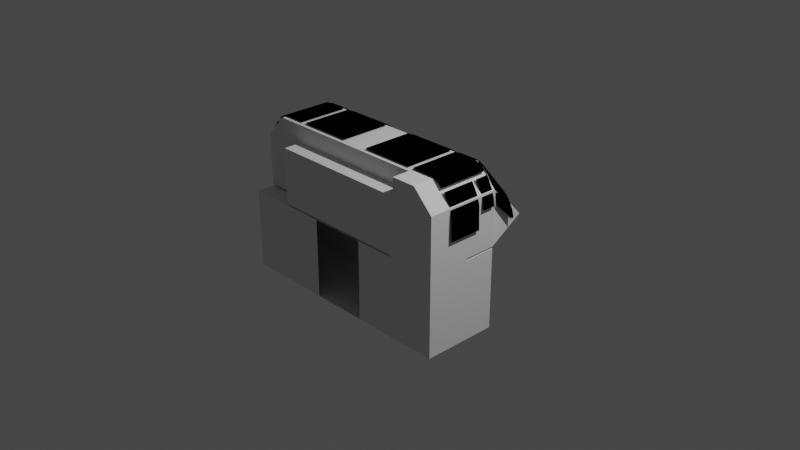 # Source: AirlockModule.blend  (saved by Blender 3.1.7; exported with 4.5.12 LTS)
import bpy
from mathutils import Matrix  # noqa: F401  (used for matrix-valued properties, if any)

bpy.ops.wm.read_factory_settings(use_empty=True)
scene = bpy.context.scene
scene.name = 'Scene'

# ---- collections
col_collection = bpy.data.collections.new('Collection'); scene.collection.children.link(col_collection)
col_collider_collider = bpy.data.collections.new('collider:collider')  # instanced only; not linked into the scene
col_collider_collider_002 = bpy.data.collections.new('collider:collider.002')  # instanced only; not linked into the scene

# ---- images (referenced by path relative to the original .blend; pixels are not part of the script)
import os
ASSET_DIR = os.environ.get("B2B_ASSET_DIR", "")  # directory of the original .blend (textures are referenced by path, not embedded)
HERE = os.path.dirname(os.path.abspath(__file__))  # packed textures are extracted next to this script under _unpacked/

def load_image(name, relpath, width, height, colorspace="sRGB"):
    """Load a texture the original file referenced (path relative to the .blend, or extracted next to this script)."""
    p = next((c for c in (os.path.join(HERE, relpath), os.path.join(ASSET_DIR, relpath)) if relpath and os.path.exists(c)), "")
    if p:
        img = bpy.data.images.load(p, check_existing=True)
        img.name = name
    else:  # same state as the original file: an image datablock whose file is absent (Cycles renders it pink)
        img = bpy.data.images.new(name, width, height)
        img.source = "FILE"
        img.filepath = "//" + (relpath or name)
    img.colorspace_settings.name = colorspace
    return img
img_bison3space = load_image('Bison3Space', 'Bison3Space.dds', 1024, 1024, 'sRGB')

# ---- materials (node trees are filled in below, after node groups)
mat_windowtransparent = bpy.data.materials.new('WindowTransparent')
mat_windowtransparent.use_transparent_shadow = False
mat_bison3space = bpy.data.materials.new('Bison3Space')
mat_bison3space.use_transparent_shadow = False

# ---- node groups
ng_color4 = bpy.data.node_groups.new('Color4', 'ShaderNodeTree')
_s = ng_color4.interface.new_socket(name='Color', in_out='OUTPUT', socket_type='NodeSocketColor')
_s = ng_color4.interface.new_socket(name='Alpha', in_out='OUTPUT', socket_type='NodeSocketFloat')
_s = ng_color4.interface.new_socket(name='Color', in_out='INPUT', socket_type='NodeSocketColor')
_s = ng_color4.interface.new_socket(name='Alpha', in_out='INPUT', socket_type='NodeSocketFloat')
_s.min_value = 1.0
_N = ng_color4.nodes; _L = ng_color4.links
n0 = _N.new('NodeGroupInput'); n0.name = 'Group Input'; n0.location = (-403, 18)
n1 = _N.new('NodeGroupOutput'); n1.name = 'Group Output'; n1.location = (154, 24)
_L.new(n0.outputs[1], n1.inputs[1])
_L.new(n0.outputs[0], n1.inputs[0])
n1.is_active_output = True
ng_maincolor = bpy.data.node_groups.new('MainColor', 'ShaderNodeTree')
_s = ng_maincolor.interface.new_socket(name='Color', in_out='OUTPUT', socket_type='NodeSocketColor')
_s = ng_maincolor.interface.new_socket(name='Alpha', in_out='OUTPUT', socket_type='NodeSocketFloat')
_s = ng_maincolor.interface.new_socket(name='VColor', in_out='INPUT', socket_type='NodeSocketColor')
_s = ng_maincolor.interface.new_socket(name='VAlpha', in_out='INPUT', socket_type='NodeSocketFloat')
_s.min_value = 1e+04
_s = ng_maincolor.interface.new_socket(name='CColor', in_out='INPUT', socket_type='NodeSocketColor')
_s = ng_maincolor.interface.new_socket(name='CAlpha', in_out='INPUT', socket_type='NodeSocketFloat')
_s.min_value = 1.0
_s = ng_maincolor.interface.new_socket(name='TColor', in_out='INPUT', socket_type='NodeSocketColor')
_s = ng_maincolor.interface.new_socket(name='TAlpha', in_out='INPUT', socket_type='NodeSocketFloat')
_s.min_value = 1.0
_N = ng_maincolor.nodes; _L = ng_maincolor.links
n0 = _N.new('NodeGroupInput'); n0.name = 'Group Input'; n0.location = (-284, 35)
n1 = _N.new('NodeGroupOutput'); n1.name = 'Group Output'; n1.location = (332, -19)
n2 = _N.new('ShaderNodeMix'); n2.name = 'VC*CC*TC'; n2.location = (127, -33)
n2.label = 'VC*CC*TC'
n2.hide = True
n2.data_type = 'RGBA'
n2.blend_type = 'MULTIPLY'
n2.inputs[0].default_value = 1.0
n3 = _N.new('ShaderNodeMix'); n3.name = 'VC*CC'; n3.location = (-44, 33)
n3.label = 'VC*CC'
n3.hide = True
n3.data_type = 'RGBA'
n3.blend_type = 'MULTIPLY'
n3.inputs[0].default_value = 1.0
n4 = _N.new('ShaderNodeMath'); n4.name = 'VA*CA'; n4.location = (-59, -19)
n4.label = 'VA*CA'
n4.hide = True
n4.operation = 'MULTIPLY'
n4.inputs[2].default_value = 0.0
n5 = _N.new('ShaderNodeMath'); n5.name = 'VA*CA*TA'; n5.location = (130, -79)
n5.label = 'VA*CA*TA'
n5.hide = True
n5.operation = 'MULTIPLY'
n5.inputs[2].default_value = 0.0
_L.new(n0.outputs[2], n3.inputs[7])
_L.new(n0.outputs[4], n2.inputs[7])
_L.new(n2.outputs[2], n1.inputs[0])
_L.new(n3.outputs[2], n2.inputs[6])
_L.new(n0.outputs[0], n3.inputs[6])
_L.new(n0.outputs[1], n4.inputs[0])
_L.new(n0.outputs[3], n4.inputs[1])
_L.new(n4.outputs[0], n5.inputs[0])
_L.new(n0.outputs[5], n5.inputs[1])
_L.new(n5.outputs[0], n1.inputs[1])
n1.is_active_output = True
ng_standardshader = bpy.data.node_groups.new('StandardShader', 'ShaderNodeTree')
_s = ng_standardshader.interface.new_socket(name='BSDF', in_out='OUTPUT', socket_type='NodeSocketShader')
_s = ng_standardshader.interface.new_socket(name='BaseColor', in_out='INPUT', socket_type='NodeSocketColor')
_s = ng_standardshader.interface.new_socket(name='Shininess', in_out='INPUT', socket_type='NodeSocketFloat')
_s.min_value = 1e+04
_s = ng_standardshader.interface.new_socket(name='Gloss', in_out='INPUT', socket_type='NodeSocketFloat')
_s.min_value = 1e+04
_s = ng_standardshader.interface.new_socket(name='Emission', in_out='INPUT', socket_type='NodeSocketColor')
_s = ng_standardshader.interface.new_socket(name='Emission Strength', in_out='INPUT', socket_type='NodeSocketFloat')
_s.min_value = 1e+06
_s = ng_standardshader.interface.new_socket(name='Alpha', in_out='INPUT', socket_type='NodeSocketFloat')
_s.min_value = 1.0
_s = ng_standardshader.interface.new_socket(name='NormalColor', in_out='INPUT', socket_type='NodeSocketColor')
_N = ng_standardshader.nodes; _L = ng_standardshader.links
n0 = _N.new('NodeGroupOutput'); n0.name = 'Group Output'; n0.location = (555, 248)
n1 = _N.new('NodeGroupInput'); n1.name = 'Group Input'; n1.location = (-444, 74)
n2 = _N.new('ShaderNodeNormalMap'); n2.name = 'Normal Map'; n2.location = (-96, -256)
n2.hide = True
n3 = _N.new('ShaderNodeMath'); n3.name = 'Roughness'; n3.location = (-4, -2)
n3.label = 'Roughness'
n3.hide = True
n3.operation = 'SQRT'
n3.inputs[2].default_value = 0.0
n4 = _N.new('ShaderNodeMath'); n4.name = 'SpecularConv'; n4.location = (-120, 39)
n4.label = 'SpecularConv'
n4.hide = True
n4.operation = 'SQRT'
n4.inputs[2].default_value = 0.0
n5 = _N.new('ShaderNodeMath'); n5.name = 'Gloss2Rough'; n5.location = (-176, -1)
n5.label = 'Gloss2Rough'
n5.hide = True
n5.operation = 'SUBTRACT'
n5.inputs[0].default_value = 1.0
n5.inputs[2].default_value = 0.0
n6 = _N.new('ShaderNodeBsdfPrincipled'); n6.name = 'Principled BSDF'; n6.location = (226, 256)
n6.distribution = 'GGX'
n6.subsurface_method = 'BURLEY'
n6.inputs[3].default_value = 1.45
_L.new(n6.outputs[0], n0.inputs[0])
_L.new(n4.outputs[0], n6.inputs[13])
_L.new(n1.outputs[3], n6.inputs[27])
_L.new(n3.outputs[0], n6.inputs[2])
_L.new(n1.outputs[0], n6.inputs[0])
_L.new(n1.outputs[1], n4.inputs[0])
_L.new(n1.outputs[6], n2.inputs[1])
_L.new(n5.outputs[0], n3.inputs[0])
_L.new(n1.outputs[2], n5.inputs[1])
_L.new(n2.outputs[0], n6.inputs[5])
_L.new(n1.outputs[5], n6.inputs[4])
_L.new(n1.outputs[4], n6.inputs[28])
n0.is_active_output = True

# ---- material node trees
mat_bison3space.use_nodes = True; mat_bison3space.node_tree.nodes.clear()
_N = mat_bison3space.node_tree.nodes; _L = mat_bison3space.node_tree.links
n0 = _N.new('ShaderNodeTexImage'); n0.name = '_MainTex'; n0.location = (-131, -187)
n0.label = '_MainTex'
n0.hide = True
n0.image = img_bison3space
n1 = _N.new('ShaderNodeUVMap'); n1.name = 'UV Map'; n1.location = (-345, -213)
n2 = _N.new('ShaderNodeGroup'); n2.name = '_Color'; n2.location = (-34, -148)
n2.label = '_Color'
n2.hide = True
n2.node_tree = ng_color4
n2.inputs[0].default_value = (1.0, 1.0, 1.0, 1.0)
n2.inputs[1].default_value = 1.0
n3 = _N.new('ShaderNodeVertexColor'); n3.name = 'Vertex Color'; n3.location = (-31, -96)
n3.hide = True
n4 = _N.new('ShaderNodeOutputMaterial'); n4.name = 'Material Output'; n4.location = (765, 26)
n5 = _N.new('ShaderNodeGroup'); n5.name = 'Group'; n5.location = (157, 9)
n5.node_tree = ng_maincolor
n6 = _N.new('ShaderNodeGroup'); n6.name = 'StandardShader'; n6.location = (542, -4)
n6.node_tree = ng_standardshader
n6.inputs[1].default_value = 0.0
n6.inputs[2].default_value = 0.0
n6.inputs[3].default_value = (0.0, 0.0, 0.0, 1.0)
n6.inputs[4].default_value = 1.0
n6.inputs[6].default_value = (0.5, 0.5, 1.0, 1.0)
n7 = _N.new('ShaderNodeValue'); n7.name = '_Opacity'; n7.location = (327, -167)
n7.label = '_Opacity'
n7.hide = True
n7.outputs[0].default_value = 1.0
_L.new(n1.outputs[0], n0.inputs[0])
_L.new(n6.outputs[0], n4.inputs[0])
_L.new(n2.outputs[0], n5.inputs[2])
_L.new(n2.outputs[1], n5.inputs[3])
_L.new(n0.outputs[0], n5.inputs[4])
_L.new(n0.outputs[1], n5.inputs[5])
_L.new(n5.outputs[0], n6.inputs[0])
_L.new(n3.outputs[1], n5.inputs[1])
_L.new(n3.outputs[0], n5.inputs[0])
_L.new(n7.outputs[0], n6.inputs[5])
n4.is_active_output = True

# ---- world
world_world = bpy.data.worlds.new('World'); scene.world = world_world
world_world.use_nodes = True; world_world.node_tree.nodes.clear()
_N = world_world.node_tree.nodes; _L = world_world.node_tree.links
n0 = _N.new('ShaderNodeOutputWorld'); n0.name = 'World Output'; n0.location = (300, 300)
n1 = _N.new('ShaderNodeBackground'); n1.name = 'Background'; n1.location = (10, 300)
n1.inputs[0].default_value = (0.05088, 0.05088, 0.05088, 1.0)
_L.new(n1.outputs[0], n0.inputs[0])
n0.is_active_output = True
world_world.color = (0.05088, 0.05088, 0.05088)
world_world.use_sun_shadow = False
world_world.sun_shadow_jitter_overblur = 0.0

# ---- cameras
cam_camera = bpy.data.cameras.new('Camera')
cam_camera.clip_end = 100.0
cam_camera.ortho_scale = 7.314

# ---- lights
light_light = bpy.data.lights.new('Light', 'POINT')
light_light.transmission_factor = 0.0
light_light.energy = 1000.0
light_light.shadow_soft_size = 0.1
light_light.shadow_maximum_resolution = 0.006
light_light.use_absolute_resolution = True

# ---- meshes
me_cube_001 = bpy.data.meshes.new('Cube.001')
me_cube_001.from_pydata([(0.7443, -0.8102, 0.143), (1.267, 2.98e-07, 0.163), (-1.267, 2.98e-07, -0.7161), (-1.267, 2.98e-07, 0.163), (1.267, -0.8102, -0.7161), (1.267, 2.98e-07, -0.7161), (-0.7795, -0.8102, 0.768), (-1.047, 2.98e-07, 0.9615), (-1.267, 2.98e-07, 0.7418), (1.047, -0.8102, 0.9615), (1.267, -0.8102, 0.7418), (1.267, 2.98e-07, 0.7418), (1.047, 2.98e-07, 0.9615), (-1.267, -0.8102, -0.7161), (0.7443, -0.8102, 0.163), (-1.267, -0.8102, 0.143), (-1.267, 2.98e-07, 0.143), (1.267, 2.98e-07, 0.143), (1.267, -0.3513, 0.163), (1.267, -0.3513, 0.143), (0.7443, -0.3513, 0.163), (0.7443, -0.3513, 0.143), (-0.3227, -0.8102, 0.143), (0.2964, -0.8102, 0.143), (-0.3227, -0.8102, -0.7161), (0.2964, -0.8102, -0.7161), (0.9683, 0.7203, 0.163), (-0.9683, 0.7203, 0.163), (-0.8003, 0.7203, 0.2499), (0.8003, 0.7203, 0.2499), (-1.267, -0.6169, 0.7418), (0.779, -0.6169, 0.9615), (-1.267, -0.6169, 0.163), (-0.7795, -0.8102, 0.163), (0.779, -0.8102, 0.9615), (-1.047, -0.6169, 0.9615), (-0.7795, -0.6169, 0.163), (0.779, -0.8102, 0.768), (-0.7795, -0.6169, 0.768), (0.779, -0.6169, 0.768)], [], [(31, 35, 7, 12, 9, 34), (1, 3, 32, 36, 33, 14, 20, 18), (32, 3, 8, 30), (2, 13, 24, 25, 4, 5), (11, 12, 29, 26), (30, 8, 7, 35), (11, 10, 9, 12), (4, 10, 11, 1, 18, 19, 17, 5), (4, 25, 23, 0, 14, 33, 6, 37, 34, 9, 10), (17, 19, 21, 0, 23, 22, 15, 16), (20, 21, 19, 18), (13, 2, 16, 15), (2, 5, 17, 16), (24, 13, 15, 22), (21, 20, 14, 0), (27, 26, 29, 28), (1, 11, 26), (7, 8, 27, 28), (8, 3, 27), (12, 7, 28, 29), (3, 1, 26, 27), (31, 34, 37, 39), (39, 37, 6, 38), (33, 36, 38, 6), (32, 30, 35, 31, 39, 38, 36)])
_uv = me_cube_001.uv_layers.new(name='UVMap')
_uv.uv.foreach_set('vector', [0.75, 0.625, 0.8533, 0.625, 0.8533, 0.5, 0.6467, 0.5, 0.6467, 0.75, 0.75, 0.75, 0.0, 0.0, 0.0, 0.0, 0.0, 0.0, 0.0, 0.0, 0.0, 0.0, 0.0, 0.0, 0.0, 0.0, 0.0, 0.0, 0.4836, 0.125, 0.4836, 0.25, 0.5923, 0.25, 0.5923, 0.125, 0.125, 0.5, 0.125, 0.75, 0.2083, 0.75, 0.2917, 0.75, 0.375, 0.75, 0.375, 0.5, 0.5923, 0.5, 0.6467, 0.5, 0.6467, 0.5, 0.5923, 0.5, 0.5923, 0.125, 0.5923, 0.25, 0.625, 0.25, 0.625, 0.125, 0.5923, 0.5, 0.5923, 0.75, 0.6467, 0.75, 0.6467, 0.5, 0.375, 0.75, 0.5923, 0.75, 0.5923, 0.5, 0.4836, 0.5, 0.4836, 0.625, 0.4293, 0.625, 0.4293, 0.5, 0.375, 0.5, 0.375, 0.75, 0.375, 0.8333, 0.4293, 0.9167, 0.4293, 0.875, 0.4836, 0.875, 0.4836, 1.0, 0.5923, 1.0, 0.6086, 0.9375, 0.625, 0.875, 0.625, 0.7717, 0.5923, 0.75, 0.4293, 0.5, 0.4293, 0.625, 0.4293, 0.625, 0.4293, 0.875, 0.4293, 0.9167, 0.4293, 0.9583, 0.4293, 1.0, 0.4293, 0.25, 0.0, 0.0, 0.4293, 0.625, 0.4293, 0.625, 0.0, 0.0, 0.375, 0.0, 0.375, 0.25, 0.4293, 0.25, 0.4293, 0.0, 0.375, 0.25, 0.375, 0.5, 0.4293, 0.5, 0.4293, 0.25, 0.375, 0.9167, 0.375, 1.0, 0.4293, 1.0, 0.4293, 0.9583, 0.4293, 0.625, 0.0, 0.0, 0.0, 0.0, 0.4293, 0.875, 0.4836, 0.25, 0.5923, 0.5, 0.625, 0.4783, 0.625, 0.2717, 0.4836, 0.5, 0.5923, 0.5, 0.4836, 0.5, 0.625, 0.25, 0.5923, 0.25, 0.5923, 0.25, 0.625, 0.25, 0.5923, 0.25, 0.4836, 0.25, 0.5923, 0.25, 0.6467, 0.5, 0.8533, 0.5, 0.8533, 0.5, 0.6467, 0.5, 0.0, 0.0, 0.0, 0.0, 0.0, 0.0, 0.0, 0.0, 0.75, 0.625, 0.75, 0.75, 0.75, 0.75, 0.75, 0.625, 0.75, 0.625, 0.75, 0.75, 0.8533, 0.75, 0.8533, 0.625, 0.4836, 0.0, 0.4836, 0.125, 0.5923, 0.125, 0.5923, 0.0, 0.4836, 0.125, 0.5923, 0.125, 0.8533, 0.625, 0.75, 0.625, 0.75, 0.625, 0.5923, 0.125, 0.4836, 0.125])
me_cube_001.use_remesh_fix_poles = True
me_cube_001.use_remesh_preserve_attributes = False
me_cube_001.update()
me_convexhull = bpy.data.meshes.new('ConvexHull')
me_convexhull.from_pydata([(-0.151, -0.2883, 0.1719), (-0.151, -0.09512, 0.03633), (-0.151, -0.2883, 0.02891), (-0.151, 0.1267, 0.1719), (0.151, -0.2883, 0.1719), (-0.05895, -0.3098, 0.07116), (0.05895, -0.3098, 0.07116), (-0.05895, -0.3098, 0.02891), (0.151, -0.2883, 0.02891), (0.05895, -0.3098, 0.02891), (0.151, 0.1267, 0.1719), (-0.151, 0.1638, 0.1622), (-0.05895, 0.1632, 0.03723), (0.151, 0.1638, 0.1622), (0.151, -0.09512, 0.03633), (0.05895, 0.1632, 0.03723)], [], [(0, 1, 2), (1, 0, 3), (4, 5, 6), (7, 8, 9), (3, 4, 10), (11, 1, 3), (0, 2, 5), (7, 2, 8), (5, 7, 6), (1, 11, 12), (11, 3, 13), (6, 7, 9), (4, 14, 10), (1, 12, 2), (11, 15, 12), (12, 15, 2), (4, 6, 8), (8, 15, 14), (2, 7, 5), (15, 11, 13), (8, 6, 9), (14, 13, 10), (13, 3, 10), (0, 4, 3), (15, 13, 14), (2, 15, 8), (4, 8, 14), (4, 0, 5)])
me_convexhull.use_remesh_fix_poles = True
me_convexhull.use_remesh_preserve_attributes = False
me_convexhull.update()
me_convexhull_001 = bpy.data.meshes.new('ConvexHull.001')
me_convexhull_001.from_pydata([(0.5249, 0.2466, 0.3185), (-0.5249, 0.1785, 0.3333), (-0.5249, 0.2466, 0.3185), (0.5249, 0.1785, 0.3333), (0.4505, 0.3763, 0.5373), (0.5249, 0.3502, 0.587), (0.5889, 0.3373, 0.5388), (-0.5889, 0.239, 0.559), (-0.5249, 0.2519, 0.6072), (-0.5249, 0.3502, 0.587), (-0.5889, 0.1938, 0.3904), (0.5889, 0.239, 0.559), (0.5249, 0.2519, 0.6072), (0.5889, 0.2921, 0.3703), (0.5889, 0.1938, 0.3904), (-0.5889, 0.2921, 0.3703), (-0.5889, 0.3373, 0.5388), (0.445, 0.3376, 0.3586), (-0.4505, 0.3763, 0.5373), (-0.445, 0.3376, 0.3586)], [], [(0, 1, 2), (1, 0, 3), (4, 5, 6), (7, 8, 9), (1, 7, 10), (7, 1, 11), (8, 11, 12), (13, 11, 14), (11, 1, 3), (15, 7, 16), (17, 18, 4), (11, 5, 12), (7, 9, 16), (7, 15, 10), (0, 2, 17), (3, 0, 14), (2, 1, 10), (15, 19, 2), (5, 9, 12), (18, 5, 4), (9, 8, 12), (0, 13, 14), (13, 17, 6), (11, 3, 14), (5, 11, 6), (2, 19, 17), (9, 5, 18), (0, 17, 13), (11, 13, 6), (17, 4, 6), (18, 19, 16), (17, 19, 18), (9, 18, 16), (19, 15, 16), (8, 7, 11), (15, 2, 10)])
me_convexhull_001.use_remesh_fix_poles = True
me_convexhull_001.use_remesh_preserve_attributes = False
me_convexhull_001.update()
me_windows = bpy.data.meshes.new('Windows')
me_windows.from_pydata([(-2.54, 3.144, 1.296), (-2.928, 1.799, 2.627), (-3.289, 3.144, 1.296), (-2.277, 1.799, 2.627), (-3.111, 1.767, 2.625), (-3.456, 3.114, 1.298), (-3.612, 3.024, 1.3), (-3.278, 1.681, 2.623), (-3.781, 2.876, 1.305), (-3.438, 1.549, 2.618), (-3.919, 2.676, 1.309), (-3.562, 1.381, 2.614), (-4.056, 2.433, 1.313), (-3.678, 1.184, 2.609), (-4.153, 2.159, 1.319), (-3.75, 0.9592, 2.604), (-4.179, 1.884, 1.321), (-3.752, 0.8668, 2.602), (-2.577, 3.171, 1.209), (-3.323, 3.169, -0.6037), (-2.577, 3.171, -0.6037), (-3.323, 3.169, 1.209), (-3.474, 3.145, 1.209), (-3.474, 3.145, -0.6037), (-3.644, 3.044, -0.6037), (-3.644, 3.044, 1.209), (-3.764, 2.936, -0.6039), (-3.764, 2.936, 0.6542), (-3.764, 2.936, 1.209), (-1.662, 3.171, 1.209), (-2.41, 3.171, -0.6037), (-1.662, 3.171, -0.6037), (-2.41, 3.171, 1.209), (-0.8311, 3.171, 1.209), (-0.8311, 3.171, -0.6037), (-0.4988, 3.171, 1.209), (-0.4988, 3.171, -0.6037), (2.41, 3.171, 1.209), (1.662, 3.171, -0.6037), (2.41, 3.171, -0.6037), (1.662, 3.171, 1.209), (0.8311, 3.171, -0.6037), (0.8311, 3.171, 1.209), (0.4988, 3.171, -0.6037), (0.4988, 3.171, 1.209), (1.662, 3.138, 1.293), (2.148, 1.793, 2.625), (1.483, 1.793, 2.625), (2.4, 3.138, 1.293), (0.8311, 3.138, 1.293), (0.7445, 1.793, 2.625), (0.4974, 3.138, 1.293), (0.4598, 1.793, 2.625), (3.323, 3.169, 1.209), (2.577, 3.171, -0.6037), (3.323, 3.169, -0.6037), (2.577, 3.171, 1.209), (3.474, 3.145, 1.209), (3.474, 3.145, -0.6037), (3.644, 3.044, 1.209), (3.644, 3.044, -0.6037), (3.764, 2.936, 1.209), (3.764, 2.936, -0.6039), (-4.066, 2.461, -0.6041), (-4.155, 2.179, 0.5721), (-4.155, 2.179, -0.6041), (-4.066, 2.461, 0.5721), (-3.932, 2.71, -0.6041), (-3.932, 2.71, 0.5721), (-3.833, 2.859, -0.6041), (-3.833, 2.859, 0.5721), (-4.177, 1.872, 0.5721), (-4.177, 1.872, -0.6041), (-4.177, 1.359, 0.5721), (-4.177, 1.359, -0.6041), (3.932, 2.71, -0.6041), (3.833, 2.859, 0.5721), (3.833, 2.859, -0.6041), (3.932, 2.71, 0.5721), (4.066, 2.461, -0.6041), (4.066, 2.461, 0.5721), (4.155, 2.179, -0.6041), (4.155, 2.179, 0.5721), (4.177, 1.872, -0.6041), (4.177, 1.872, 0.5721), (4.177, 1.359, 0.5721), (4.177, 1.359, -0.6041), (3.456, 3.114, 1.298), (2.94, 1.799, 2.627), (3.289, 3.144, 1.296), (3.123, 1.767, 2.625), (3.612, 3.024, 1.3), (3.289, 1.68, 2.622), (3.781, 2.876, 1.305), (3.449, 1.549, 2.617), (3.92, 2.676, 1.309), (3.573, 1.381, 2.614), (4.056, 2.433, 1.313), (3.689, 1.184, 2.609), (4.153, 2.159, 1.319), (3.761, 0.959, 2.603), (4.179, 1.884, 1.321), (3.763, 0.867, 2.602), (2.54, 3.144, 1.296), (2.288, 1.799, 2.627), (-1.662, 3.138, 1.293), (-2.136, 1.793, 2.625), (-2.399, 3.138, 1.293), (-1.472, 1.793, 2.625), (-0.8311, 3.138, 1.293), (-0.7328, 1.793, 2.625), (-0.4969, 3.138, 1.293), (-0.4486, 1.793, 2.625), (-4.156, 2.174, 1.209), (-4.174, 1.933, 0.7362), (-4.156, 2.174, 0.7362), (-4.174, 1.933, 1.209), (-4.067, 2.456, 1.209), (-4.067, 2.456, 0.7362), (-3.934, 2.705, 1.209), (-3.934, 2.705, 0.7362), (-3.834, 2.854, 1.209), (-3.834, 2.854, 0.7362), (3.764, 2.936, -0.6039), (3.764, 2.936, 0.6542), (3.764, 2.936, 1.209), (4.174, 1.933, 1.209), (4.156, 2.174, 0.7362), (4.174, 1.933, 0.7362), (4.156, 2.174, 1.209), (4.067, 2.456, 0.7362), (4.067, 2.456, 1.209), (3.934, 2.705, 0.7362), (3.934, 2.705, 1.209), (3.834, 2.854, 0.7362), (3.834, 2.854, 1.209)], [], [(0, 1, 2), (0, 3, 1), (4, 2, 1), (5, 2, 4), (5, 4, 6), (6, 4, 7), (6, 7, 8), (8, 7, 9), (8, 9, 10), (10, 9, 11), (10, 11, 12), (12, 11, 13), (12, 13, 14), (14, 13, 15), (14, 15, 16), (16, 15, 17), (20, 18, 19), (19, 18, 21), (21, 22, 19), (19, 22, 23), (23, 22, 24), (24, 22, 25), (25, 26, 24), (25, 27, 26), (27, 25, 28), (31, 29, 30), (30, 29, 32), (31, 33, 29), (34, 33, 31), (34, 35, 33), (36, 35, 34), (39, 37, 38), (38, 37, 40), (38, 40, 41), (41, 40, 42), (41, 42, 43), (43, 42, 44), (47, 45, 46), (46, 45, 48), (45, 47, 49), (49, 47, 50), (50, 51, 49), (52, 51, 50), (55, 53, 54), (54, 53, 56), (55, 57, 53), (58, 57, 55), (58, 59, 57), (60, 59, 58), (60, 61, 59), (61, 60, 62), (65, 63, 64), (64, 63, 66), (63, 67, 66), (66, 67, 68), (67, 69, 68), (68, 69, 70), (71, 65, 64), (72, 65, 71), (73, 72, 71), (74, 72, 73), (77, 75, 76), (76, 75, 78), (75, 79, 78), (78, 79, 80), (79, 81, 80), (80, 81, 82), (81, 83, 82), (82, 83, 84), (84, 83, 85), (85, 83, 86), (89, 87, 88), (88, 87, 90), (87, 91, 90), (90, 91, 92), (91, 93, 92), (92, 93, 94), (93, 95, 94), (94, 95, 96), (95, 97, 96), (96, 97, 98), (97, 99, 98), (98, 99, 100), (99, 101, 100), (100, 101, 102), (89, 88, 103), (103, 88, 104), (107, 105, 106), (106, 105, 108), (105, 109, 108), (108, 109, 110), (109, 111, 110), (110, 111, 112), (115, 113, 114), (114, 113, 116), (115, 117, 113), (118, 117, 115), (118, 119, 117), (120, 119, 118), (120, 121, 119), (122, 121, 120), (125, 123, 124), (128, 126, 127), (127, 126, 129), (127, 129, 130), (130, 129, 131), (130, 131, 132), (132, 131, 133), (132, 133, 134), (134, 133, 135)])
_uv = me_windows.uv_layers.new(name='UVMap')
_uv.uv.foreach_set('vector', [0.005126, 0.001673, 0.3626, 0.987, 0.3626, 0.001673, 0.005126, 0.001673, 0.005126, 0.987, 0.3626, 0.987, 0.4465, 0.987, 0.3626, 0.001673, 0.3626, 0.987, 0.4465, 0.001673, 0.3626, 0.001673, 0.4465, 0.987, 0.4465, 0.001673, 0.4465, 0.987, 0.5295, 0.001673, 0.5295, 0.001673, 0.4465, 0.987, 0.5295, 0.987, 0.5295, 0.001673, 0.5295, 0.987, 0.6221, 0.001673, 0.6221, 0.001673, 0.5295, 0.987, 0.6221, 0.987, 0.6221, 0.001673, 0.6221, 0.987, 0.7117, 0.001673, 0.7117, 0.001673, 0.6221, 0.987, 0.7117, 0.987, 0.7117, 0.001673, 0.7117, 0.987, 0.8062, 0.001673, 0.8062, 0.001673, 0.7117, 0.987, 0.8062, 0.987, 0.8062, 0.001673, 0.8062, 0.987, 0.8974, 0.001673, 0.8974, 0.001673, 0.8062, 0.987, 0.8974, 0.987, 0.8974, 0.001673, 0.8974, 0.987, 0.9979, 0.001673, 0.9979, 0.001673, 0.8974, 0.987, 0.9979, 0.987, 0.9985, 0.002107, 0.9985, 0.998, 0.424, 0.002118, 0.424, 0.002118, 0.9985, 0.998, 0.424, 0.998, 0.424, 0.998, 0.3063, 0.998, 0.424, 0.002118, 0.424, 0.002118, 0.3063, 0.998, 0.3063, 0.002108, 0.3063, 0.002108, 0.3063, 0.998, 0.1421, 0.002108, 0.1421, 0.002108, 0.3063, 0.998, 0.1421, 0.998, 0.1421, 0.998, 0.002, 0.002, 0.1421, 0.002108, 0.1421, 0.998, 0.002, 0.6932, 0.002, 0.002, 0.002, 0.6932, 0.1421, 0.998, 0.002, 0.998, 0.3917, 0.002, 0.3917, 0.9964, 0.002, 0.002, 0.002, 0.002, 0.3917, 0.9964, 0.002, 0.9964, 0.3917, 0.002, 0.8248, 0.9964, 0.3917, 0.9964, 0.8248, 0.002, 0.8248, 0.9964, 0.3917, 0.002, 0.8248, 0.002, 0.998, 0.9964, 0.8248, 0.9964, 0.998, 0.002, 0.998, 0.9964, 0.8248, 0.002, 0.002012, 0.002, 0.002, 0.9964, 0.3917, 0.002, 0.3917, 0.002, 0.002, 0.9964, 0.3917, 0.9964, 0.3917, 0.002, 0.3917, 0.9964, 0.8248, 0.002, 0.8248, 0.002, 0.3917, 0.9964, 0.8248, 0.9964, 0.8248, 0.002, 0.8248, 0.9964, 0.998, 0.002, 0.998, 0.002, 0.8248, 0.9964, 0.998, 0.9964, 0.3866, 0.9868, 0.3866, 0.004748, 0.0006078, 0.9868, 0.0006078, 0.9868, 0.3866, 0.004748, 0.0006078, 0.004748, 0.3866, 0.004748, 0.3866, 0.9868, 0.8188, 0.004748, 0.8188, 0.004748, 0.3866, 0.9868, 0.8188, 0.9868, 0.8188, 0.9868, 0.989, 0.004748, 0.8188, 0.004748, 0.989, 0.9868, 0.989, 0.004748, 0.8188, 0.9868, 0.4231, 0.002118, 0.4231, 0.998, 0.9964, 0.002107, 0.9964, 0.002107, 0.4231, 0.998, 0.9964, 0.998, 0.4231, 0.002118, 0.3056, 0.998, 0.4231, 0.998, 0.3056, 0.002108, 0.3056, 0.998, 0.4231, 0.002118, 0.3056, 0.002108, 0.1418, 0.998, 0.3056, 0.998, 0.1418, 0.002108, 0.1418, 0.998, 0.3056, 0.002108, 0.1418, 0.002108, 0.002, 0.998, 0.1418, 0.998, 0.002, 0.998, 0.1418, 0.002108, 0.002, 0.002, 0.5295, 0.00155, 0.7162, 0.00155, 0.5295, 0.989, 0.5295, 0.989, 0.7162, 0.00155, 0.7162, 0.989, 0.7162, 0.00155, 0.8898, 0.001547, 0.7162, 0.989, 0.7162, 0.989, 0.8898, 0.001547, 0.8898, 0.989, 0.8898, 0.001547, 0.998, 0.001547, 0.8898, 0.989, 0.8898, 0.989, 0.998, 0.001547, 0.998, 0.989, 0.3322, 0.989, 0.5295, 0.00155, 0.5295, 0.989, 0.3322, 0.001548, 0.5295, 0.00155, 0.3322, 0.989, 0.002, 0.989, 0.3322, 0.001548, 0.3322, 0.989, 0.002, 0.001548, 0.3322, 0.001548, 0.002, 0.989, 0.998, 0.001547, 0.8894, 0.001547, 0.998, 0.9895, 0.998, 0.9895, 0.8894, 0.001547, 0.8894, 0.9895, 0.8894, 0.001547, 0.7163, 0.00155, 0.8894, 0.9895, 0.8894, 0.9895, 0.7163, 0.00155, 0.7163, 0.9895, 0.7163, 0.00155, 0.5295, 0.00155, 0.7163, 0.9895, 0.7163, 0.9895, 0.5295, 0.00155, 0.5295, 0.9895, 0.5295, 0.00155, 0.3318, 0.001548, 0.5295, 0.9895, 0.5295, 0.9895, 0.3318, 0.001548, 0.3318, 0.9895, 0.3318, 0.9895, 0.3318, 0.001548, 0.002, 0.9895, 0.002, 0.9895, 0.3318, 0.001548, 0.002, 0.001548, 0.3626, 0.001673, 0.4465, 0.001673, 0.3626, 0.987, 0.3626, 0.987, 0.4465, 0.001673, 0.4465, 0.987, 0.4465, 0.001673, 0.5295, 0.001673, 0.4465, 0.987, 0.4465, 0.987, 0.5295, 0.001673, 0.5295, 0.987, 0.5295, 0.001673, 0.6221, 0.001673, 0.5295, 0.987, 0.5295, 0.987, 0.6221, 0.001673, 0.6221, 0.987, 0.6221, 0.001673, 0.7117, 0.001673, 0.6221, 0.987, 0.6221, 0.987, 0.7117, 0.001673, 0.7117, 0.987, 0.7117, 0.001673, 0.8062, 0.001673, 0.7117, 0.987, 0.7117, 0.987, 0.8062, 0.001673, 0.8062, 0.987, 0.8062, 0.001673, 0.8974, 0.001673, 0.8062, 0.987, 0.8062, 0.987, 0.8974, 0.001673, 0.8974, 0.987, 0.8974, 0.001673, 0.9979, 0.001673, 0.8974, 0.987, 0.8974, 0.987, 0.9979, 0.001673, 0.9979, 0.987, 0.3626, 0.001673, 0.3626, 0.987, 0.005126, 0.001673, 0.005126, 0.001673, 0.3626, 0.987, 0.005126, 0.987, 0.0006077, 0.004748, 0.3866, 0.004748, 0.0006077, 0.9868, 0.0006077, 0.9868, 0.3866, 0.004748, 0.3866, 0.9868, 0.3866, 0.004748, 0.8188, 0.004748, 0.3866, 0.9868, 0.3866, 0.9868, 0.8188, 0.004748, 0.8188, 0.9868, 0.8188, 0.004748, 0.989, 0.004748, 0.8188, 0.9868, 0.8188, 0.9868, 0.989, 0.004748, 0.989, 0.9868, 0.01289, 0.7222, 0.9913, 0.7222, 0.01289, 0.9983, 0.01289, 0.9983, 0.9913, 0.7222, 0.9913, 0.9983, 0.01289, 0.7222, 0.9913, 0.4614, 0.9913, 0.7222, 0.01289, 0.4614, 0.9913, 0.4614, 0.01289, 0.7222, 0.01289, 0.4614, 0.9913, 0.2198, 0.9913, 0.4614, 0.01289, 0.2193, 0.9913, 0.2198, 0.01289, 0.4614, 0.01289, 0.2193, 0.9913, 0.009114, 0.9913, 0.2198, 0.01289, 0.009051, 0.9913, 0.009114, 0.01289, 0.2193, 0.002, 0.998, 0.002, 0.002, 0.002, 0.6932, 0.01289, 0.9983, 0.9913, 0.9983, 0.01289, 0.7222, 0.01289, 0.7222, 0.9913, 0.9983, 0.9913, 0.7222, 0.01289, 0.7222, 0.9913, 0.7222, 0.01289, 0.4614, 0.01289, 0.4614, 0.9913, 0.7222, 0.9913, 0.4614, 0.01289, 0.4614, 0.9913, 0.4614, 0.01289, 0.2203, 0.01289, 0.2203, 0.9913, 0.4614, 0.9913, 0.2207, 0.01289, 0.2203, 0.9913, 0.2207, 0.01289, 0.009176, 0.01289, 0.009176, 0.9913, 0.2207, 0.9913, 0.009239])
_uv.active_render = True
_uv = me_windows.uv_layers.new(name='UVMap2')
_uv.uv.foreach_set('vector', [0.6449, 0.3398, 0.3936, 0.1944, 0.6805, 0.233, 0.6449, 0.3398, 0.3626, 0.2873, 0.3936, 0.1944, 0.3993, 0.1671, 0.6805, 0.233, 0.3936, 0.1944, 0.6852, 0.208, 0.6805, 0.233, 0.3993, 0.1671, 0.6852, 0.208, 0.3993, 0.1671, 0.6835, 0.1809, 0.6835, 0.1809, 0.3993, 0.1671, 0.3989, 0.1389, 0.6835, 0.1809, 0.3989, 0.1389, 0.6765, 0.1479, 0.6765, 0.1479, 0.3989, 0.1389, 0.3942, 0.1081, 0.6765, 0.1479, 0.3942, 0.1081, 0.6636, 0.1138, 0.6636, 0.1138, 0.3942, 0.1081, 0.3844, 0.07836, 0.6636, 0.1138, 0.3844, 0.07836, 0.6465, 0.07557, 0.6465, 0.07557, 0.3844, 0.07836, 0.3716, 0.04637, 0.6465, 0.07557, 0.3716, 0.04637, 0.6247, 0.03758, 0.6247, 0.03758, 0.3716, 0.04637, 0.3547, 0.01523, 0.6247, 0.03758, 0.3547, 0.01523, 0.6006, 0.003906, 0.6006, 0.003906, 0.3547, 0.01523, 0.3467, 0.003906, 0.5717, 0.8091, 0.2993, 0.8091, 0.5717, 0.6968, 0.5717, 0.6968, 0.2993, 0.8091, 0.2993, 0.6968, 0.2993, 0.6968, 0.2993, 0.674, 0.5717, 0.6968, 0.5717, 0.6968, 0.2993, 0.674, 0.5717, 0.674, 0.5717, 0.674, 0.2993, 0.674, 0.5717, 0.6442, 0.5717, 0.6442, 0.2993, 0.674, 0.2993, 0.6442, 0.2993, 0.6442, 0.5717, 0.6199, 0.5717, 0.6442, 0.2993, 0.6442, 0.3827, 0.6199, 0.5717, 0.6199, 0.3827, 0.6199, 0.2993, 0.6442, 0.2993, 0.6199, 0.4117, 0.3437, 0.4117, 0.616, 0.2993, 0.3437, 0.2993, 0.3437, 0.4117, 0.616, 0.2993, 0.616, 0.4117, 0.3437, 0.5366, 0.616, 0.4117, 0.616, 0.5366, 0.3437, 0.5366, 0.616, 0.4117, 0.3437, 0.5366, 0.3437, 0.5865, 0.616, 0.5366, 0.616, 0.5865, 0.3437, 0.5865, 0.616, 0.5366, 0.3437, 0.2911, 0.632, 0.2911, 0.9043, 0.1787, 0.632, 0.1787, 0.632, 0.2911, 0.9043, 0.1787, 0.9043, 0.1787, 0.632, 0.1787, 0.9043, 0.05384, 0.632, 0.05384, 0.632, 0.1787, 0.9043, 0.05384, 0.9043, 0.05384, 0.632, 0.05384, 0.9043, 0.003906, 0.632, 0.003906, 0.632, 0.05384, 0.9043, 0.003906, 0.9043, 0.1417, 0.3437, 0.1148, 0.6281, 0.0418, 0.3437, 0.0418, 0.3437, 0.1148, 0.6281, 0.003906, 0.6281, 0.1148, 0.6281, 0.1417, 0.3437, 0.2396, 0.6281, 0.2396, 0.6281, 0.1417, 0.3437, 0.2527, 0.3437, 0.2527, 0.3437, 0.2898, 0.6281, 0.2396, 0.6281, 0.2954, 0.3437, 0.2898, 0.6281, 0.2527, 0.3437, 0.8628, 0.4559, 0.5904, 0.4559, 0.8628, 0.3437, 0.8628, 0.3437, 0.5904, 0.4559, 0.5904, 0.3437, 0.8628, 0.4559, 0.5904, 0.4787, 0.5904, 0.4559, 0.8628, 0.4787, 0.5904, 0.4787, 0.8628, 0.4559, 0.8628, 0.4787, 0.5904, 0.5086, 0.5904, 0.4787, 0.8628, 0.5086, 0.5904, 0.5086, 0.8628, 0.4787, 0.8628, 0.5086, 0.5904, 0.5328, 0.5904, 0.5086, 0.5904, 0.5328, 0.8628, 0.5086, 0.8628, 0.5328, 0.4227, 0.813, 0.4671, 0.813, 0.4227, 0.9897, 0.4227, 0.9897, 0.4671, 0.813, 0.4671, 0.9897, 0.4671, 0.813, 0.5095, 0.813, 0.4671, 0.9897, 0.4671, 0.9897, 0.5095, 0.813, 0.5095, 0.9897, 0.5095, 0.813, 0.5365, 0.813, 0.5095, 0.9897, 0.5095, 0.9897, 0.5365, 0.813, 0.5365, 0.9897, 0.3765, 0.9897, 0.4227, 0.813, 0.4227, 0.9897, 0.3765, 0.813, 0.4227, 0.813, 0.3765, 0.9897, 0.2993, 0.9897, 0.3765, 0.813, 0.3765, 0.9897, 0.2993, 0.813, 0.3765, 0.813, 0.2993, 0.9897, 0.5904, 0.5367, 0.6174, 0.5367, 0.5904, 0.7135, 0.5904, 0.7135, 0.6174, 0.5367, 0.6174, 0.7135, 0.6174, 0.5367, 0.6598, 0.5367, 0.6174, 0.7135, 0.6174, 0.7135, 0.6598, 0.5367, 0.6598, 0.7135, 0.6598, 0.5367, 0.7042, 0.5367, 0.6598, 0.7135, 0.6598, 0.7135, 0.7042, 0.5367, 0.7042, 0.7135, 0.7042, 0.5367, 0.7504, 0.5367, 0.7042, 0.7135, 0.7042, 0.7135, 0.7504, 0.5367, 0.7504, 0.7135, 0.7504, 0.7135, 0.7504, 0.5367, 0.8276, 0.7135, 0.8276, 0.7135, 0.7504, 0.5367, 0.8276, 0.5367, 0.3382, 0.1109, 0.3428, 0.1359, 0.05161, 0.1495, 0.05161, 0.1495, 0.3428, 0.1359, 0.05721, 0.1768, 0.3428, 0.1359, 0.3409, 0.163, 0.05721, 0.1768, 0.05721, 0.1768, 0.3409, 0.163, 0.05664, 0.205, 0.3409, 0.163, 0.3338, 0.196, 0.05664, 0.205, 0.05664, 0.205, 0.3338, 0.196, 0.05179, 0.2358, 0.3338, 0.196, 0.3207, 0.23, 0.05179, 0.2358, 0.05179, 0.2358, 0.3207, 0.23, 0.04187, 0.2655, 0.3207, 0.23, 0.3035, 0.2682, 0.04187, 0.2655, 0.04187, 0.2655, 0.3035, 0.2682, 0.02893, 0.2974, 0.3035, 0.2682, 0.2816, 0.3061, 0.02893, 0.2974, 0.02893, 0.2974, 0.2816, 0.3061, 0.01193, 0.3285, 0.2816, 0.3061, 0.2574, 0.3398, 0.01193, 0.3285, 0.01193, 0.3285, 0.2574, 0.3398, 0.003906, 0.3398, 0.3382, 0.1109, 0.05161, 0.1495, 0.3032, 0.003906, 0.3032, 0.003906, 0.05161, 0.1495, 0.02112, 0.05641, 0.9822, 0.2883, 0.8714, 0.2883, 0.9427, 0.003906, 0.9427, 0.003906, 0.8714, 0.2883, 0.8428, 0.003906, 0.8714, 0.2883, 0.7466, 0.2883, 0.8428, 0.003906, 0.8428, 0.003906, 0.7466, 0.2883, 0.7318, 0.003906, 0.7466, 0.2883, 0.6964, 0.2883, 0.7318, 0.003906, 0.7318, 0.003906, 0.6964, 0.2883, 0.6891, 0.003906, 0.8679, 0.5367, 0.8679, 0.6077, 0.8315, 0.5367, 0.8315, 0.5367, 0.8679, 0.6077, 0.8315, 0.6077, 0.8679, 0.5367, 0.9123, 0.6077, 0.8679, 0.6077, 0.9123, 0.5367, 0.9123, 0.6077, 0.8679, 0.5367, 0.9123, 0.5367, 0.9547, 0.6077, 0.9123, 0.6077, 0.9547, 0.5367, 0.9547, 0.6077, 0.9123, 0.5367, 0.9547, 0.5367, 0.9817, 0.6077, 0.9547, 0.6077, 0.9817, 0.5367, 0.9817, 0.6077, 0.9547, 0.5367, 0.0, 0.0, 0.0, 0.0, 0.0, 0.0, 0.1541, 0.9082, 0.1541, 0.9793, 0.1177, 0.9082, 0.1177, 0.9082, 0.1541, 0.9793, 0.1177, 0.9793, 0.1177, 0.9082, 0.1177, 0.9793, 0.0733, 0.9082, 0.0733, 0.9082, 0.1177, 0.9793, 0.0733, 0.9793, 0.0733, 0.9082, 0.0733, 0.9793, 0.0309, 0.9082, 0.0309, 0.9082, 0.0733, 0.9793, 0.0309, 0.9793, 0.0309, 0.9082, 0.0309, 0.9793, 0.003907, 0.9082, 0.003907, 0.9082, 0.0309, 0.9793, 0.003906, 0.9793])
me_windows.materials.append(mat_windowtransparent)
me_windows.use_remesh_fix_poles = True
me_windows.use_remesh_preserve_attributes = False
me_windows.update()
me_windows.normals_split_custom_set([tuple(v) for v in zip(*[iter([-0.0001014, -0.6205, -0.7842, 0.06344, -0.6109, -0.7892, 0.07003, -0.6097, -0.7895, -9.541e-05, -0.6205, -0.7842, -0.0001049, -0.6205, -0.7842, 0.06341, -0.6109, -0.7892, 0.2634, -0.5644, -0.7824, 0.07003, -0.6097, -0.7895, 0.06344, -0.6109, -0.7892, 0.2372, -0.5719, -0.7853, 0.07001, -0.6097, -0.7895, 0.2634, -0.5644, -0.7824, 0.2372, -0.5719, -0.7853, 0.2634, -0.5644, -0.7824, 0.4188, -0.5093, -0.7518, 0.4188, -0.5093, -0.7518, 0.2634, -0.5644, -0.7824, 0.4543, -0.4941, -0.7413, 0.4188, -0.5093, -0.7518, 0.4544, -0.494, -0.7413, 0.5572, -0.4427, -0.7025, 0.5572, -0.4428, -0.7025, 0.4544, -0.4941, -0.7412, 0.6145, -0.4089, -0.6747, 0.5572, -0.4428, -0.7025, 0.6145, -0.4089, -0.6747, 0.6832, -0.3621, -0.6341, 0.6832, -0.3621, -0.6341, 0.6145, -0.4089, -0.6747, 0.7081, -0.343, -0.6172, 0.6832, -0.3621, -0.6341, 0.7081, -0.343, -0.6172, 0.7557, -0.3014, -0.5814, 0.7557, -0.3014, -0.5814, 0.7081, -0.343, -0.6172, 0.8033, -0.253, -0.5391, 0.7557, -0.3014, -0.5814, 0.8033, -0.253, -0.5392, 0.8604, -0.1821, -0.4759, 0.8604, -0.1821, -0.4759, 0.8033, -0.253, -0.5391, 0.9108, -0.1004, -0.4005, 0.8604, -0.1821, -0.4759, 0.9108, -0.1004, -0.4005, 0.932, -0.05658, -0.3581, 0.932, -0.05656, -0.3581, 0.9108, -0.1004, -0.4005, 0.932, -0.05656, -0.3581, 0.002856, -1.0, -6.857e-07, 0.002856, -1.0, -1.32e-07, 0.1017, -0.9948, -3.357e-06, 0.1017, -0.9948, -1.266e-05, 0.002711, -1.0, 2.016e-07, 0.1017, -0.9948, -1.106e-06, 0.1017, -0.9948, 3.958e-06, 0.4092, -0.9124, -1.926e-05, 0.1017, -0.9948, 2.861e-06, 0.1017, -0.9948, -7.046e-06, 0.4092, -0.9124, -1.431e-05, 0.4092, -0.9124, 3.39e-05, 0.4092, -0.9124, -2.964e-06, 0.4092, -0.9124, 5.053e-06, 0.6813, -0.732, -2.913e-06, 0.6813, -0.732, -1.164e-05, 0.4092, -0.9125, 4.612e-06, 0.6813, -0.732, 4.475e-06, 0.6813, -0.732, 1.216e-06, 0.7557, -0.6549, 0.0001432, 0.6813, -0.732, 1.287e-05, 0.6813, -0.732, -1.655e-07, 0.7557, -0.6549, 2.739e-06, 0.7557, -0.6549, -1.079e-05, 0.7557, -0.6549, -1.683e-05, 0.6813, -0.732, -5.522e-07, 0.7557, -0.6549, 3.64e-05, -6.29e-14, -1.0, -3.518e-07, -6.29e-14, -1.0, -3.518e-07, -6.29e-14, -1.0, -3.518e-07, 6.376e-07, -1.0, 0.0, 6.376e-07, -1.0, 0.0, 6.376e-07, -1.0, 0.0, 0.0, -1.0, 0.0, 0.0, -1.0, 0.0, 0.0, -1.0, 0.0, 5.737e-07, -1.0, -6.331e-07, 5.737e-07, -1.0, -6.331e-07, 5.737e-07, -1.0, -6.331e-07, 0.0, -1.0, -3.958e-07, 0.0, -1.0, -3.958e-07, 0.0, -1.0, -3.958e-07, 1.435e-06, -1.0, -3.958e-07, 1.435e-06, -1.0, -3.958e-07, 1.435e-06, -1.0, -3.958e-07, 4.193e-14, -1.0, -3.518e-07, 4.193e-14, -1.0, -3.518e-07, 4.193e-14, -1.0, -3.518e-07, 0.0, -1.0, 0.0, 0.0, -1.0, 0.0, 0.0, -1.0, 0.0, 0.0, -1.0, 0.0, 0.0, -1.0, 0.0, 0.0, -1.0, 0.0, 0.0, -1.0, -3.165e-07, 0.0, -1.0, -3.165e-07, 0.0, -1.0, -3.165e-07, 0.0, -1.0, 0.0, 0.0, -1.0, 0.0, 0.0, -1.0, 0.0, 0.0, -1.0, 0.0, 0.0, -1.0, 0.0, 0.0, -1.0, 0.0, -1.419e-06, -0.6206, -0.7841, -4.075e-06, -0.6206, -0.7841, -1.241e-05, -0.6206, -0.7841, -6.594e-07, -0.6206, -0.7841, 1.256e-05, -0.6206, -0.7841, 7.412e-06, -0.6206, -0.7841, 2.752e-06, -0.6206, -0.7841, 3.669e-06, -0.6206, -0.7841, -1.95e-06, -0.6206, -0.7841, -1.617e-06, -0.6206, -0.7841, -5.838e-06, -0.6206, -0.7841, -1.53e-06, -0.6206, -0.7841, -5.263e-06, -0.6206, -0.7841, 8.882e-06, -0.6206, -0.7841, -3.049e-06, -0.6206, -0.7841, 4.286e-06, -0.6206, -0.7841, -9.329e-06, -0.6206, -0.7841, 1.036e-05, -0.6206, -0.7841, -0.1017, -0.9948, -2.652e-06, -0.1017, -0.9948, 1.073e-05, -0.002857, -1.0, -2.497e-08, -0.003049, -1.0, -7.627e-08, -0.1017, -0.9948, -1.459e-06, -0.003049, -1.0, -3e-08, -0.1017, -0.9948, 1.713e-06, -0.4092, -0.9124, -1.893e-05, -0.1017, -0.9948, 4.177e-06, -0.4092, -0.9124, 3.394e-05, -0.4092, -0.9124, -7.883e-06, -0.1017, -0.9948, -6.972e-06, -0.4092, -0.9124, 1.26e-05, -0.6813, -0.732, -3.237e-06, -0.4092, -0.9124, 4.466e-05, -0.6813, -0.732, 4.504e-06, -0.6813, -0.732, 1.362e-05, -0.4092, -0.9125, 4.611e-06, -0.6813, -0.732, 2.914e-07, -0.7557, -0.6549, 2.445e-06, -0.6813, -0.732, 9.888e-07, -0.7557, -0.6549, 9.398e-06, -0.6813, -0.732, -4.398e-07, -0.7557, -0.6549, 7.023e-06, 0.9887, -0.1498, 0.0, 0.9485, -0.3168, 9.29e-07, 0.9887, -0.1498, 2.64e-07, 0.9887, -0.1498, -8.661e-06, 0.9485, -0.3168, 2.016e-07, 0.9485, -0.3168, 2.36e-07, 0.9485, -0.3168, -1.933e-06, 0.9037, -0.4282, -1.418e-06, 0.9485, -0.3168, -4.565e-06, 0.9485, -0.3168, -4.157e-06, 0.9037, -0.4282, -3.697e-06, 0.9037, -0.4282, -2.737e-06, 0.9037, -0.4282, -1.341e-07, 0.8848, -0.4659, -4.545e-07, 0.9037, -0.4282, 1.251e-05, 0.9037, -0.4282, 4.003e-06, 0.8848, -0.4659, -1.64e-05, 0.8848, -0.4659, -4.934e-06, 0.9996, -0.02823, -5.29e-07, 0.9887, -0.1498, 1.295e-07, 0.9887, -0.1498, -6.712e-07, 0.9996, -0.02823, 3.983e-07, 0.9887, -0.1498, 9.723e-07, 0.9996, -0.02823, -5.506e-08, 1.0, -1.579e-06, 3.764e-13, 0.9996, -0.02823, -3.815e-07, 0.9996, -0.02823, 6.554e-09, 1.0, 0.0, -3.764e-13, 0.9996, -0.02823, 1.319e-05, 1.0, 0.0, -3.764e-13, -0.8848, -0.4659, 5.041e-06, -0.9037, -0.4282, -3.72e-06, -0.8848, -0.4659, 1.643e-05, -0.8848, -0.4659, -1.397e-08, -0.9037, -0.4282, -1.299e-05, -0.9037, -0.4282, -1.341e-07, -0.9037, -0.4282, 2.043e-06, -0.9485, -0.3168, 6.974e-06, -0.9037, -0.4282, 3.386e-06, -0.9037, -0.4282, 6.668e-07, -0.9485, -0.3168, 4.425e-06, -0.9485, -0.3168, -2.215e-06, -0.9485, -0.3168, -1.714e-07, -0.9887, -0.1498, 8.725e-06, -0.9485, -0.3168, -1.579e-07, -0.9485, -0.3168, -8.433e-07, -0.9887, -0.1498, -9.137e-08, -0.9887, -0.1498, 8.47e-08, -0.9887, -0.1498, -6.354e-07, -0.9996, -0.02823, 1.292e-06, -0.9887, -0.1498, -1.147e-07, -0.9887, -0.1498, -2.31e-06, -0.9996, -0.02823, 7.001e-08, -0.9996, -0.02823, 3.693e-07, -0.9996, -0.02823, 8.126e-06, -0.9996, -0.02823, -1.185e-06, -1.0, 0.0, 0.0, -1.0, 8.941e-07, 0.0, -0.9996, -0.02823, -9.83e-09, -1.0, 8.941e-07, 0.0, -0.06985, -0.61, -0.7893, -0.2372, -0.5728, -0.7846, -0.06371, -0.6111, -0.789, -0.06369, -0.6111, -0.789, -0.2372, -0.5728, -0.7846, -0.2643, -0.5652, -0.7815, -0.2372, -0.5728, -0.7846, -0.4197, -0.5107, -0.7504, -0.2643, -0.5652, -0.7815, -0.2643, -0.5652, -0.7815, -0.4197, -0.5107, -0.7504, -0.4558, -0.4953, -0.7395, -0.4197, -0.5107, -0.7504, -0.5586, -0.4443, -0.7004, -0.4558, -0.4953, -0.7395, -0.4558, -0.4953, -0.7395, -0.5586, -0.4443, -0.7004, -0.6165, -0.4103, -0.672, -0.5586, -0.4443, -0.7004, -0.6853, -0.3636, -0.631, -0.6165, -0.4103, -0.672, -0.6165, -0.4103, -0.672, -0.6853, -0.3636, -0.631, -0.7107, -0.3439, -0.6138, -0.6853, -0.3636, -0.631, -0.7586, -0.3023, -0.5772, -0.7108, -0.344, -0.6135, -0.7108, -0.344, -0.6135, -0.7586, -0.3023, -0.5772, -0.8063, -0.2536, -0.5343, -0.7586, -0.3023, -0.5772, -0.8632, -0.1828, -0.4707, -0.8063, -0.2536, -0.5343, -0.8063, -0.2536, -0.5343, -0.8632, -0.1828, -0.4707, -0.9135, -0.1006, -0.3942, -0.8632, -0.1828, -0.4707, -0.9344, -0.05672, -0.3516, -0.9135, -0.1006, -0.3942, -0.9135, -0.1006, -0.3942, -0.9344, -0.05672, -0.3516, -0.9344, -0.05672, -0.3516, -0.06983, -0.61, -0.7893, -0.06369, -0.611, -0.789, 0.000101, -0.6205, -0.7842, 9.225e-05, -0.6205, -0.7842, -0.0637, -0.611, -0.789, 9.151e-05, -0.6205, -0.7842, 8.425e-06, -0.6206, -0.7841, 6.717e-06, -0.6206, -0.7841, -4.624e-06, -0.6206, -0.7841, 7.043e-06, -0.6206, -0.7841, -5.264e-06, -0.6206, -0.7841, 1.174e-05, -0.6206, -0.7841, 9.447e-06, -0.6206, -0.7841, -5.063e-06, -0.6206, -0.7841, 5.648e-06, -0.6206, -0.7841, -5.532e-06, -0.6206, -0.7841, -5.408e-06, -0.6206, -0.7841, 1.051e-05, -0.6206, -0.7841, 8.619e-06, -0.6206, -0.7841, -2.076e-06, -0.6206, -0.7841, -9.695e-07, -0.6206, -0.7841, 2.824e-06, -0.6206, -0.7841, -1.097e-05, -0.6206, -0.7841, 1.07e-05, -0.6206, -0.7841, 0.9887, -0.1498, -1.509e-06, 0.9887, -0.1498, -7.797e-06, 0.9984, -0.05644, -7.167e-07, 0.9984, -0.05644, 1.336e-06, 0.9887, -0.1498, -6.594e-07, 0.9984, -0.05644, 1.294e-07, 0.9887, -0.1498, -5.014e-06, 0.9485, -0.3168, -6.466e-07, 0.9887, -0.1498, -6.087e-07, 0.9485, -0.3168, 8.485e-07, 0.9485, -0.3168, -1.527e-06, 0.9887, -0.1498, 8.745e-07, 0.9485, -0.3168, 5.275e-06, 0.9037, -0.4282, 2.626e-05, 0.9485, -0.3168, -1.152e-06, 0.9037, -0.4282, 2.261e-06, 0.9037, -0.4282, -2.274e-06, 0.9485, -0.3168, -1.861e-06, 0.9037, -0.4282, -7.153e-07, 0.8848, -0.4659, 5.415e-06, 0.9037, -0.4282, 7.578e-07, 0.8848, -0.4659, 4.986e-06, 0.8848, -0.4659, -9.16e-06, 0.9037, -0.4282, 0.0, -0.7557, -0.6549, 3.141e-05, -0.7557, -0.6549, -3.157e-05, -0.7557, -0.6549, -3.159e-05, -0.9984, -0.05644, 1.298e-07, -0.9984, -0.05644, -1.295e-06, -0.9887, -0.1498, -6.788e-07, -0.9887, -0.1498, 6.892e-06, -0.9984, -0.05644, 2.568e-07, -0.9887, -0.1498, -5.426e-07, -0.9887, -0.1498, 2.853e-07, -0.9887, -0.1498, 4.508e-06, -0.9485, -0.3168, 2.101e-07, -0.9485, -0.3168, 3.953e-07, -0.9887, -0.1498, 9.058e-07, -0.9485, -0.3168, 8.404e-07, -0.9485, -0.3168, -1.427e-06, -0.9485, -0.3168, -4.642e-06, -0.9037, -0.4282, -1.494e-06, -0.9037, -0.4282, 2.757e-06, -0.9485, -0.3168, -1.564e-06, -0.9037, -0.4282, -2.107e-06, -0.9037, -0.4282, 1.456e-06, -0.9037, -0.4282, 3.129e-06, -0.8848, -0.4659, 6.12e-05, -0.8848, -0.4659, 9.25e-06, -0.9037, -0.4282, 9.669e-08, -0.8848, -0.4659, -4.949e-06])] * 3)])
me_firewall_001 = bpy.data.meshes.new('Firewall.001')
me_firewall_001.from_pydata([(2.41, 3.22, -0.6036), (3.681, 3.084, -0.6036), (3.511, 3.185, -0.6036), (3.801, 2.975, -0.6038), (3.994, 2.718, -0.6041), (3.894, 2.868, -0.6041), (4.127, 2.47, -0.6041), (4.216, 2.188, -0.6041), (0.4987, 3.22, -0.6036), (2.41, 3.22, 1.209), (3.323, 3.213, -0.6036), (3.894, 2.868, 0.5722), (4.238, 1.368, -0.6041), (0.4973, 3.169, 1.342), (0.4987, 3.22, 1.209), (2.577, 3.22, -0.6036), (3.994, 2.718, 0.5722), (4.127, 2.47, 0.5722), (4.216, 2.188, 0.5722), (4.238, 1.368, 0.5722), (0.4598, 1.823, 2.673), (3.681, 3.084, 1.209), (3.801, 2.975, 1.209), (3.51, 3.185, 1.209), (4.207, 1.909, 1.368), (2.148, 1.823, 2.673), (2.4, 3.169, 1.342), (2.567, 3.169, 1.342), (2.577, 3.22, 1.209), (3.323, 3.213, 1.209), (4.181, 2.183, 1.365), (4.084, 2.458, 1.36), (3.947, 2.701, 1.355), (3.809, 2.9, 1.351), (3.639, 3.048, 1.346), (3.483, 3.138, 1.344), (3.317, 3.169, 1.342), (2.315, 1.823, 2.673), (3.788, 0.9836, 2.649), (3.791, 0.8915, 2.648), (3.717, 1.208, 2.655), (3.601, 1.406, 2.66), (3.477, 1.573, 2.663), (3.316, 1.705, 2.669), (3.15, 1.792, 2.671), (2.967, 1.823, 2.673), (-2.41, 3.22, -0.6036), (-3.681, 3.084, -0.6036), (-3.511, 3.185, -0.6036), (-3.801, 2.975, -0.6038), (-3.994, 2.718, -0.6041), (-3.894, 2.868, -0.6041), (-4.127, 2.47, -0.6041), (-4.216, 2.188, -0.6041), (-0.4987, 3.22, -0.6036), (-3.323, 3.213, -0.6036), (-4.238, 1.368, -0.6041), (-0.4598, 1.823, 2.673), (-0.4987, 3.22, 1.209), (-2.41, 3.22, 1.209), (-2.577, 3.22, -0.6036), (-2.577, 3.22, 1.209), (-3.894, 2.868, 0.5722), (-3.994, 2.718, 0.5722), (-4.127, 2.47, 0.5722), (-4.216, 2.188, 0.5722), (-4.238, 1.368, 0.5722), (-4.234, 1.947, 0.7362), (-0.4973, 3.169, 1.342), (-3.681, 3.084, 1.209), (-3.801, 2.975, 1.209), (-3.51, 3.185, 1.209), (-3.994, 2.718, 0.7362), (-3.894, 2.868, 0.7362), (-4.127, 2.47, 0.7362), (-4.216, 2.188, 0.7362), (-4.216, 2.188, 1.209), (-4.234, 1.947, 1.209), (-4.127, 2.47, 1.209), (-3.994, 2.718, 1.209), (-3.894, 2.868, 1.209), (-3.791, 0.8915, 2.648), (-4.207, 1.909, 1.368), (-2.148, 1.823, 2.673), (-2.4, 3.169, 1.342), (-2.567, 3.169, 1.342), (-3.323, 3.213, 1.209), (-4.181, 2.183, 1.365), (-4.084, 2.458, 1.36), (-3.947, 2.701, 1.355), (-3.809, 2.9, 1.351), (-3.639, 3.048, 1.346), (-3.483, 3.138, 1.344), (-3.317, 3.169, 1.342), (-2.967, 1.823, 2.673), (-2.315, 1.823, 2.673), (-3.788, 0.9836, 2.649), (-3.717, 1.208, 2.655), (-3.601, 1.406, 2.66), (-3.477, 1.573, 2.663), (-3.316, 1.705, 2.669), (-3.15, 1.792, 2.671)], [], [(14, 8, 0, 9), (10, 2, 23, 29), (83, 84, 68, 57), (47, 69, 70, 49), (63, 50, 51, 62), (36, 45, 37, 27), (58, 59, 46, 54), (4, 16, 11, 5), (79, 72, 73, 80), (93, 85, 95, 94), (71, 69, 47, 48), (86, 71, 48, 55), (61, 86, 55, 60), (92, 93, 94, 101), (91, 92, 101, 100), (90, 91, 100, 99), (89, 90, 99, 98), (88, 89, 98, 97), (87, 88, 97, 96), (82, 87, 96, 81), (64, 52, 50, 63), (65, 53, 52, 64), (66, 56, 53, 65), (77, 67, 75, 76), (76, 75, 74, 78), (78, 74, 72, 79), (20, 13, 26, 25), (22, 21, 1, 3), (21, 23, 2, 1), (30, 24, 39, 38), (36, 35, 44, 45), (35, 34, 43, 44), (34, 33, 42, 43), (33, 32, 41, 42), (32, 31, 40, 41), (31, 30, 38, 40), (6, 17, 16, 4), (18, 17, 6, 7), (19, 18, 7, 12), (28, 15, 10, 29)])
_uv = me_firewall_001.uv_layers.new(name='UVMap')
_uv.uv.foreach_set('vector', [0.9831, 0.07624, 0.9831, 0.0131, 0.9257, 0.0131, 0.9257, 0.07624, 0.9278, 0.01095, 0.9541, 0.02929, 0.9913, 0.02932, 0.9913, 0.01019, 0.9909, 0.0773, 0.9232, 0.08035, 0.9232, 0.0115, 0.9909, 0.04985, 0.9541, 0.05057, 0.9913, 0.05062, 0.9852, 0.07357, 0.9316, 0.07707, 0.9347, 0.05809, 0.9229, 0.05808, 0.9229, 0.05237, 0.9347, 0.05237, 0.9312, 0.02745, 0.9608, 0.02522, 0.9608, 0.01255, 0.9252, 0.01436, 0.9831, 0.07624, 0.9257, 0.07624, 0.9257, 0.0131, 0.9831, 0.0131, 0.9229, 0.05808, 0.9347, 0.05809, 0.9347, 0.05237, 0.9229, 0.05237, 0.9852, 0.02464, 0.9341, 0.02462, 0.9341, 0.01318, 0.9852, 0.01318, 0.9252, 0.02522, 0.9252, 0.01436, 0.9608, 0.01255, 0.9608, 0.02522, 0.9913, 0.02932, 0.9913, 0.05062, 0.9541, 0.05057, 0.9541, 0.02929, 0.9278, 0.072, 0.9913, 0.02932, 0.9541, 0.02929, 0.9278, 0.01095, 0.981, 0.072, 0.9278, 0.072, 0.9278, 0.01095, 0.981, 0.01095, 0.9312, 0.03056, 0.9252, 0.02522, 0.9608, 0.02522, 0.9919, 0.03056, 0.9312, 0.03404, 0.9312, 0.03056, 0.9919, 0.03056, 0.9919, 0.03403, 0.9312, 0.03835, 0.9312, 0.03404, 0.9919, 0.03403, 0.9919, 0.03835, 0.9312, 0.0466, 0.9312, 0.03835, 0.9919, 0.03835, 0.9919, 0.0466, 0.9312, 0.05606, 0.9312, 0.0466, 0.9919, 0.0466, 0.9919, 0.05606, 0.9312, 0.06627, 0.9312, 0.05606, 0.9919, 0.05606, 0.9919, 0.06627, 0.9312, 0.07708, 0.9312, 0.06627, 0.9919, 0.06627, 0.9919, 0.07708, 0.9347, 0.06461, 0.9229, 0.06461, 0.9229, 0.05808, 0.9347, 0.05809, 0.9347, 0.07167, 0.9229, 0.07167, 0.9229, 0.06461, 0.9347, 0.06461, 0.9825, 0.009791, 0.9883, 0.009791, 0.9229, 0.07167, 0.9347, 0.07167, 0.9852, 0.06677, 0.9341, 0.06677, 0.9341, 0.05182, 0.9852, 0.05182, 0.9852, 0.05182, 0.9341, 0.05182, 0.9341, 0.03768, 0.9852, 0.03768, 0.9852, 0.03768, 0.9341, 0.03768, 0.9341, 0.02462, 0.9852, 0.02464, 0.9909, 0.0115, 0.9232, 0.0115, 0.9232, 0.08035, 0.9909, 0.0773, 0.9852, 0.07357, 0.9913, 0.05062, 0.9541, 0.05057, 0.9316, 0.07707, 0.9913, 0.05062, 0.9913, 0.02932, 0.9541, 0.02929, 0.9541, 0.05057, 0.9312, 0.06627, 0.9312, 0.07708, 0.9919, 0.07708, 0.9919, 0.06627, 0.9312, 0.02745, 0.9312, 0.03056, 0.9919, 0.03056, 0.9608, 0.02522, 0.9312, 0.03056, 0.9312, 0.03404, 0.9919, 0.03403, 0.9919, 0.03056, 0.9312, 0.03404, 0.9312, 0.03835, 0.9919, 0.03835, 0.9919, 0.03403, 0.9312, 0.03835, 0.9312, 0.0466, 0.9919, 0.0466, 0.9919, 0.03835, 0.9312, 0.0466, 0.9312, 0.05606, 0.9919, 0.05606, 0.9919, 0.0466, 0.9312, 0.05606, 0.9312, 0.06627, 0.9919, 0.06627, 0.9919, 0.05606, 0.9229, 0.06461, 0.9347, 0.06461, 0.9347, 0.05809, 0.9229, 0.05808, 0.9347, 0.07167, 0.9347, 0.06461, 0.9229, 0.06461, 0.9229, 0.07167, 0.9825, 0.009791, 0.9347, 0.07167, 0.9229, 0.07167, 0.9883, 0.009791, 0.981, 0.072, 0.981, 0.01095, 0.9278, 0.01095, 0.9913, 0.01019])
_uv.active_render = True
_uv = me_firewall_001.uv_layers.new(name='UVMap2')
_uv.uv.foreach_set('vector', [0.9981, 0.1848, 0.8421, 0.1848, 0.6737, 0.1944, 0.842, 0.2039, 0.9163, 0.1145, 0.9001, 0.1151, 0.7533, 0.3765, 0.737, 0.3757, 0.8381, 0.05179, 0.8375, 0.2254, 0.8367, 0.215, 0.8947, 0.04314, 0.9677, 0.06757, 0.6856, 0.3923, 0.8414, 0.2189, 0.9796, 0.06036, 0.8543, 0.2832, 0.7917, 0.318, 0.01622, 0.6017, 0.8398, 0.2887, 0.8089, 0.08708, 0.7263, 0.3002, 0.8395, 0.1458, 0.8682, 0.06172, 0.842, 0.2142, 0.9981, 0.1944, 0.8382, 0.1848, 0.998, 0.2142, 0.9281, 0.3217, 0.6882, 0.3464, 0.6737, 0.3409, 0.9164, 0.6017, 0.6887, 0.4052, 0.7432, 0.423, 0.01632, 0.7174, 0.6737, 0.4088, 0.733, 0.1289, 0.6737, 0.1036, 0.6737, 0.1561, 0.7833, 0.2654, 0.7017, 0.398, 0.6856, 0.3923, 0.9677, 0.06757, 0.9517, 0.07328, 0.7179, 0.3972, 0.7017, 0.398, 0.9517, 0.07328, 0.9354, 0.0726, 0.7812, 0.3859, 0.7179, 0.3972, 0.9354, 0.0726, 0.9981, 0.1752, 0.7468, 0.1335, 0.733, 0.1289, 0.7833, 0.2654, 0.7678, 0.2694, 0.7623, 0.1354, 0.7468, 0.1335, 0.7678, 0.2694, 0.7517, 0.2707, 0.7816, 0.1355, 0.7623, 0.1354, 0.7517, 0.2707, 0.7339, 0.2697, 0.8022, 0.132, 0.7816, 0.1355, 0.7339, 0.2697, 0.7164, 0.2658, 0.8255, 0.1262, 0.8022, 0.132, 0.7164, 0.2658, 0.6976, 0.26, 0.8487, 0.1168, 0.8255, 0.1262, 0.6976, 0.26, 0.6796, 0.2505, 0.8399, 0.258, 0.8487, 0.1168, 0.6796, 0.2505, 0.6737, 0.2452, 0.8777, 0.2767, 0.7683, 0.3115, 0.7917, 0.318, 0.8543, 0.2832, 0.903, 0.2746, 0.743, 0.3094, 0.7683, 0.3115, 0.8777, 0.2767, 0.9723, 0.2884, 0.6737, 0.3233, 0.743, 0.3094, 0.903, 0.2746, 0.7582, 0.4089, 0.6737, 0.4266, 0.6937, 0.4208, 0.7382, 0.4031, 0.7382, 0.4031, 0.6937, 0.4208, 0.7191, 0.4196, 0.7128, 0.4019, 0.7128, 0.4019, 0.7191, 0.4196, 0.7432, 0.423, 0.6887, 0.4052, 0.6737, 0.01042, 0.6751, 0.2047, 0.6737, 0.2359, 0.8182, 0.0259, 0.8414, 0.2359, 0.7693, 0.3708, 0.884, 0.1094, 0.8721, 0.1022, 0.7693, 0.3708, 0.7533, 0.3765, 0.9001, 0.1151, 0.884, 0.1094, 0.6932, 0.07497, 0.985, 0.2469, 0.8359, 0.28, 0.83, 0.2853, 0.8089, 0.08708, 0.7951, 0.09162, 0.7418, 0.3043, 0.7263, 0.3002, 0.7951, 0.09162, 0.7797, 0.09352, 0.7579, 0.3055, 0.7418, 0.3043, 0.7797, 0.09352, 0.7603, 0.09366, 0.7757, 0.3045, 0.7579, 0.3055, 0.7603, 0.09366, 0.7397, 0.09013, 0.7932, 0.3006, 0.7757, 0.3045, 0.7397, 0.09013, 0.7164, 0.08436, 0.8121, 0.2948, 0.7932, 0.3006, 0.7164, 0.08436, 0.6932, 0.07497, 0.83, 0.2853, 0.8121, 0.2948, 0.9047, 0.3282, 0.7116, 0.3529, 0.6882, 0.3464, 0.9281, 0.3217, 0.7369, 0.355, 0.7116, 0.3529, 0.9047, 0.3282, 0.8794, 0.3303, 0.8062, 0.3411, 0.7369, 0.355, 0.8794, 0.3303, 0.8101, 0.3164, 0.6737, 0.3644, 0.8421, 0.1657, 0.9163, 0.1145, 0.737, 0.3757])
me_firewall_001.materials.append(mat_bison3space)
me_firewall_001.use_remesh_fix_poles = True
me_firewall_001.use_remesh_preserve_attributes = False
me_firewall_001.update()
me_firewall_001.normals_split_custom_set([tuple(v) for v in zip(*[iter([8.204e-15, -1.0, -1.018e-07, 8.204e-15, -1.0, -1.018e-07, 8.204e-15, -1.0, -1.018e-07, 8.204e-15, -1.0, -1.018e-07, -0.2364, -0.9712, -0.03046, -0.1258, -0.9906, -0.0539, -0.1883, -0.9818, -0.02609, -0.1553, -0.9873, 0.03245, 0.2721, -0.6601, -0.7002, -0.1047, -0.7019, -0.7045, 0.002938, -0.6976, -0.7165, -0.2038, -0.8118, -0.5472, 0.2045, -0.9789, -0.001855, 0.194, -0.981, -1.069e-05, 0.1943, -0.9718, -0.1339, 0.1924, -0.9813, -0.01092, 0.9747, -0.2236, 2.327e-07, 0.9747, -0.2236, 2.218e-07, 0.9696, -0.2225, -0.1014, 0.9747, -0.2236, -1.7e-05, -0.4786, -0.5047, -0.7185, -0.5124, -0.5936, -0.6206, -0.3875, -0.6051, -0.6955, -0.5118, -0.5416, -0.6669, -8.204e-15, -1.0, -1.376e-07, -8.204e-15, -1.0, -1.376e-07, -8.204e-15, -1.0, -1.376e-07, -8.204e-15, -1.0, -1.376e-07, -0.9747, -0.2236, 2.017e-07, -0.9747, -0.2236, 2.218e-07, -0.9747, -0.2236, -1.7e-05, -0.9696, -0.2225, -0.1014, 0.9383, -0.3459, 5.015e-07, 0.9383, -0.3459, 3.413e-07, 0.9338, -0.3442, -0.09774, 0.9383, -0.3459, -1.082e-05, 0.2832, -0.5648, -0.7751, 0.5118, -0.5415, -0.6669, 0.3875, -0.6051, -0.6955, 0.5124, -0.5936, -0.6206, 0.1883, -0.9818, -0.02607, 0.194, -0.981, 0.003088, 0.2045, -0.9789, -0.001827, 0.1258, -0.9906, -0.0539, 0.1764, -0.981, 0.08047, 0.1883, -0.9818, -0.02609, 0.1258, -0.9906, -0.0539, 0.2364, -0.9712, -0.03045, 0.2721, -0.9611, -0.04696, 0.1764, -0.981, 0.08045, 0.2365, -0.9712, -0.03047, 0.1961, -0.9806, -0.001007, 0.4708, -0.5217, -0.7114, 0.2832, -0.5648, -0.7752, 0.5124, -0.5936, -0.6206, 0.5607, -0.6059, -0.5643, 0.3958, -0.5414, -0.7418, 0.4708, -0.5217, -0.7114, 0.5607, -0.6059, -0.5643, 0.5593, -0.575, -0.5972, 0.4012, -0.5674, -0.7191, 0.3958, -0.5414, -0.7418, 0.5593, -0.5749, -0.5972, 0.5598, -0.5611, -0.6098, 0.3524, -0.6054, -0.7136, 0.4012, -0.5674, -0.7191, 0.5598, -0.5611, -0.6097, 0.5092, -0.5526, -0.6598, 0.3682, -0.6007, -0.7096, 0.3524, -0.6054, -0.7136, 0.5093, -0.5526, -0.6598, 0.5131, -0.5424, -0.6652, 0.4146, -0.5948, -0.6886, 0.3682, -0.6007, -0.7096, 0.5131, -0.5424, -0.6652, 0.4927, -0.5653, -0.6616, 0.4719, -0.4767, -0.7417, 0.4146, -0.5948, -0.6887, 0.4927, -0.5654, -0.6615, 0.3935, -0.641, -0.659, 0.9747, -0.2237, -3.141e-06, 0.9747, -0.2237, -3.158e-06, 0.9747, -0.2237, 1.154e-05, 0.9747, -0.2237, -1.375e-05, 0.9747, -0.2237, -7.831e-08, 0.9747, -0.2237, -8.546e-08, 0.9747, -0.2236, 3.796e-06, 0.9747, -0.2236, 4.24e-05, 0.9747, -0.2237, -9.655e-06, 0.9747, -0.2237, 9.207e-06, 0.9747, -0.2237, -6.278e-07, 0.9747, -0.2237, -5.02e-07, 0.9383, -0.3459, -1.404e-05, 0.9383, -0.3459, 1.256e-05, 0.9383, -0.3459, -2.322e-06, 0.9383, -0.3459, -2.234e-06, 0.9383, -0.3459, -1.798e-06, 0.9383, -0.3459, 2.711e-06, 0.9383, -0.3459, 4.155e-07, 0.9383, -0.3459, 4.106e-07, 0.9383, -0.3459, -1.699e-06, 0.9383, -0.3459, -1.582e-06, 0.9383, -0.3458, 6.192e-06, 0.9383, -0.3458, -7.147e-06, 0.1026, -0.7075, -0.6993, -0.002939, -0.6976, -0.7165, 0.1047, -0.7019, -0.7045, 0.02089, -0.6914, -0.7222, -0.1944, -0.9717, -0.1339, -0.194, -0.981, 0.00311, -0.2041, -0.9789, -0.0006157, -0.1923, -0.9813, -0.01084, -0.194, -0.981, 0.003088, -0.1883, -0.9818, -0.02605, -0.1258, -0.9906, -0.0539, -0.2041, -0.9789, -0.001922, -0.4147, -0.5948, -0.6886, -0.4719, -0.4767, -0.7417, -0.3935, -0.641, -0.659, -0.4927, -0.5654, -0.6616, -0.4786, -0.5047, -0.7185, -0.1927, -0.6212, -0.7596, -0.5607, -0.6059, -0.5643, -0.5124, -0.5936, -0.6206, -0.1927, -0.6212, -0.7596, -0.3958, -0.5414, -0.7418, -0.5593, -0.575, -0.5972, -0.5607, -0.6059, -0.5643, -0.3958, -0.5414, -0.7418, -0.4012, -0.5674, -0.7191, -0.5605, -0.5617, -0.6086, -0.5593, -0.5749, -0.5972, -0.4012, -0.5674, -0.7191, -0.3524, -0.6055, -0.7136, -0.5092, -0.5526, -0.6598, -0.5605, -0.5617, -0.6085, -0.3524, -0.6054, -0.7136, -0.3682, -0.6007, -0.7097, -0.5131, -0.5424, -0.6652, -0.5093, -0.5526, -0.6598, -0.3681, -0.6007, -0.7097, -0.4147, -0.5948, -0.6886, -0.4927, -0.5653, -0.6616, -0.5131, -0.5424, -0.6652, -0.9747, -0.2237, -3.181e-06, -0.9747, -0.2237, -3.158e-06, -0.9747, -0.2237, -1.379e-05, -0.9747, -0.2237, 1.146e-05, -0.9747, -0.2237, -8.546e-08, -0.9747, -0.2236, -3.912e-06, -0.9747, -0.2236, 2.696e-05, -0.9747, -0.2237, -8.534e-08, -0.9747, -0.2237, -9.699e-06, -0.9747, -0.2237, -4.928e-07, -0.9747, -0.2237, -6.024e-07, -0.9747, -0.2237, 9.229e-06, -0.2721, -0.9611, -0.04696, -0.1961, -0.9806, -0.0009266, -0.2365, -0.9712, -0.03047, -0.1553, -0.9873, 0.03245])] * 3)])
me_collider = bpy.data.meshes.new('collider')
me_collider.from_pydata([(-0.01222, -0.4547, -0.01222), (-0.01222, -0.4547, 0.3696), (-0.01222, 1.226, 0.3696), (-0.01222, 1.226, -0.01222), (0.01222, 1.226, -0.01222), (0.01222, 1.226, 0.3696), (0.01222, -0.4547, 0.3696), (0.01222, -0.4547, -0.01222)], [(0, 1), (1, 2), (2, 3), (3, 4), (4, 5), (5, 6), (6, 7), (7, 0), (6, 1), (5, 2), (7, 4), (3, 0)], [])
me_collider.use_remesh_fix_poles = True
me_collider.use_remesh_preserve_attributes = False
me_collider.update()
me_collider_002 = bpy.data.meshes.new('collider.002')
me_collider_002.from_pydata([(-0.6044, -0.4378, -0.2457), (-0.6044, -0.4378, -0.08015), (-0.6044, -5.96e-08, -0.08015), (-0.6044, -5.96e-08, -0.2457), (-0.1292, -5.96e-08, -0.2457), (-0.1292, -5.96e-08, -0.08015), (-0.1292, -0.4378, -0.08015), (-0.1292, -0.4378, -0.2457)], [(0, 1), (1, 2), (2, 3), (3, 4), (4, 5), (5, 6), (6, 7), (7, 0), (6, 1), (5, 2), (7, 4), (3, 0)], [])
me_collider_002.use_remesh_fix_poles = True
me_collider_002.use_remesh_preserve_attributes = False
me_collider_002.update()

# ---- objects
ob_light = bpy.data.objects.new('Light', light_light)
ob_camera = bpy.data.objects.new('Camera', cam_camera)
ob_freeiva = bpy.data.objects.new('FreeIva', None)
ob_shellcollider = bpy.data.objects.new('shellCollider', me_cube_001)
ob_ladder = bpy.data.objects.new('ladder', None)
ob_center_console002_collider = bpy.data.objects.new('Center Console002.collider', me_convexhull)
ob_dashboard002_collider = bpy.data.objects.new('Dashboard002.collider', me_convexhull_001)
ob_collider_001 = bpy.data.objects.new('collider.001', None)
ob_glass = bpy.data.objects.new('glass', me_windows)
ob_depthmask = bpy.data.objects.new('depthMask', me_firewall_001)
ob_mesh_collider = bpy.data.objects.new('mesh:collider', me_collider)
ob_mesh_collider_002 = bpy.data.objects.new('mesh:collider.002', me_collider_002)

# ---- transforms, parenting, visibility, modifiers, constraints
ob_light.location = (4.076, 1.005, 5.904)
ob_light.rotation_euler = (0.6503, 0.05522, 1.866)
ob_light.lock_rotations_4d = False
ob_light.empty_display_type = 'ARROWS'
ob_light.color = (0.0, 0.0, 0.0, 0.0)
ob_light.lineart.crease_threshold = 0.0
ob_camera.location = (7.359, -6.926, 4.958)
ob_camera.rotation_euler = (1.109, 0.0, 0.8149)
ob_camera.lock_rotations_4d = False
ob_camera.empty_display_type = 'ARROWS'
ob_camera.color = (0.0, 0.0, 0.0, 0.0)
ob_camera.display_type = 'WIRE'
ob_camera.lineart.crease_threshold = 0.0
ob_freeiva.location = (0.0, 0.0, 0.0)
ob_shellcollider.parent = ob_freeiva
ob_shellcollider.location = (0.0, 0.0, 0.0)
ob_ladder.parent = ob_freeiva
ob_ladder.location = (0.7602, -0.4382, -0.264)
ob_ladder.rotation_euler = (1.571, -1.903e-13, -8.901e-07)
ob_ladder.empty_display_type = 'ARROWS'
ob_ladder.empty_display_size = 0.3
ob_ladder.instance_type = 'COLLECTION'
ob_center_console002_collider.parent = ob_freeiva
ob_center_console002_collider.location = (4.54e-07, 0.05504, 0.1387)
ob_dashboard002_collider.parent = ob_freeiva
ob_dashboard002_collider.location = (0.0, 0.0, 0.0)
ob_collider_001.parent = ob_freeiva
ob_collider_001.location = (-0.2032, -0.5609, -0.7213)
ob_collider_001.rotation_euler = (-1.571, 5.755e-20, -4.768e-07)
ob_collider_001.empty_display_type = 'ARROWS'
ob_collider_001.empty_display_size = 0.3
ob_collider_001.instance_type = 'COLLECTION'
ob_glass.parent = ob_freeiva
ob_glass.location = (3.079e-07, -0.3931, 5.281e-08)
ob_glass.rotation_mode = 'QUATERNION'
ob_glass.rotation_quaternion = (1.152e-07, 1.152e-07, 0.7071, 0.7071)
ob_glass.scale = (0.3048, 0.3048, 0.3048)
ob_depthmask.parent = ob_freeiva
ob_depthmask.location = (3.08e-07, -0.393, 5.28e-08)
ob_depthmask.rotation_mode = 'QUATERNION'
ob_depthmask.rotation_quaternion = (1.152e-07, 1.152e-07, 0.7071, 0.7071)
ob_depthmask.scale = (0.3048, 0.3048, 0.3048)
ob_mesh_collider.location = (0.0, 0.0, 0.0)
ob_mesh_collider_002.location = (0.0, 0.0, 0.0)
ob_ladder.instance_collection = col_collider_collider
ob_collider_001.instance_collection = col_collider_collider_002

# ---- collection membership
col_collection.objects.link(ob_light)
col_collection.objects.link(ob_camera)
col_collection.objects.link(ob_freeiva)
col_collection.objects.link(ob_shellcollider)
col_collection.objects.link(ob_ladder)
col_collection.objects.link(ob_center_console002_collider)
col_collection.objects.link(ob_dashboard002_collider)
col_collection.objects.link(ob_collider_001)
col_collection.objects.link(ob_glass)
col_collection.objects.link(ob_depthmask)
col_collider_collider.objects.link(ob_mesh_collider)
col_collider_collider_002.objects.link(ob_mesh_collider_002)

# ---- scene / render settings (as saved in the file)
scene.camera = ob_camera
scene.frame_start = 1; scene.frame_end = 250; scene.frame_set(1)
scene.render.engine = 'BLENDER_EEVEE_NEXT'
scene.cycles.sampling_pattern = 'TABULATED_SOBOL'
scene.cycles.use_light_tree = False
scene.view_settings.view_transform = 'Filmic'
bpy.context.view_layer.update()
